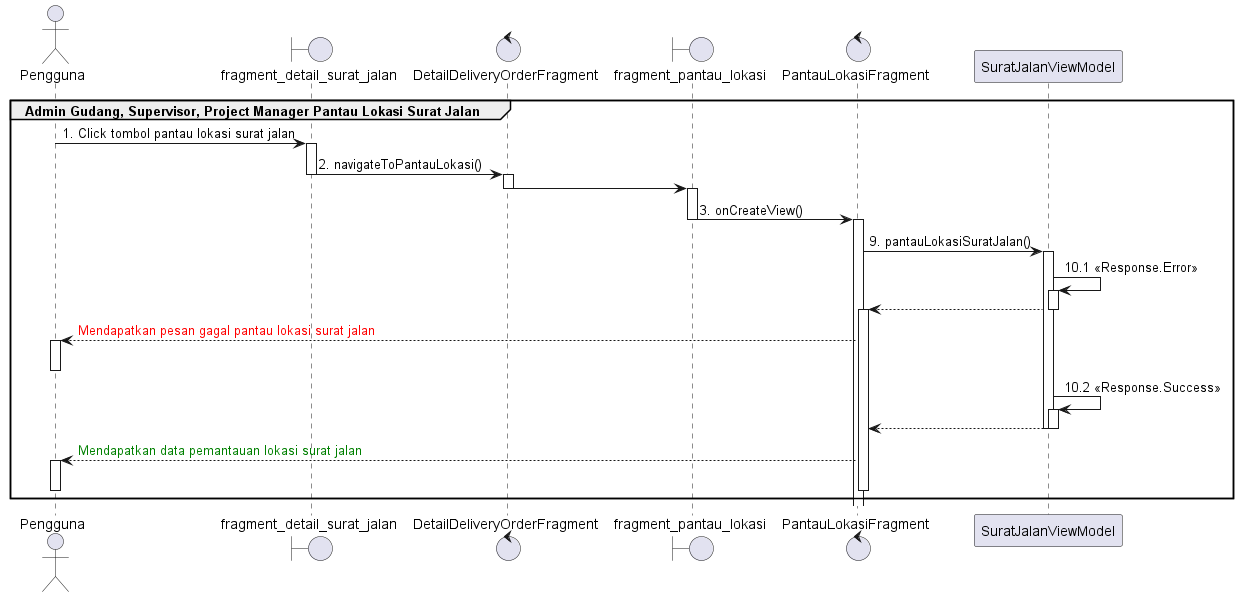

The diagram above was rendered by PlantUML. Its source (embedded in the PNG):
@startuml
'https://plantuml.com/sequence-diagram

group Admin Gudang, Supervisor, Project Manager Pantau Lokasi Surat Jalan
    actor       Pengguna
    boundary fragment_detail_surat_jalan
    control DetailDeliveryOrderFragment
    boundary fragment_pantau_lokasi
    control PantauLokasiFragment

    Pengguna -> fragment_detail_surat_jalan : 1. Click tombol pantau lokasi surat jalan
    activate fragment_detail_surat_jalan
    fragment_detail_surat_jalan -> DetailDeliveryOrderFragment : 2. navigateToPantauLokasi()
    deactivate fragment_detail_surat_jalan

    activate DetailDeliveryOrderFragment
    DetailDeliveryOrderFragment -> fragment_pantau_lokasi
    deactivate DetailDeliveryOrderFragment
    activate fragment_pantau_lokasi
    fragment_pantau_lokasi -> PantauLokasiFragment : 3. onCreateView()
    deactivate fragment_pantau_lokasi
    activate PantauLokasiFragment

    PantauLokasiFragment -> SuratJalanViewModel : 9. pantauLokasiSuratJalan()
    activate SuratJalanViewModel
    SuratJalanViewModel -> SuratJalanViewModel : 10.1 <<Response.Error>>
    activate SuratJalanViewModel
    PantauLokasiFragment <-- SuratJalanViewModel
    deactivate SuratJalanViewModel
    activate PantauLokasiFragment
    Pengguna <-- PantauLokasiFragment : <font color=red>Mendapatkan pesan gagal pantau lokasi surat jalan
    activate Pengguna
    deactivate Pengguna
    SuratJalanViewModel -> SuratJalanViewModel : 10.2 <<Response.Success>>
    activate SuratJalanViewModel
    PantauLokasiFragment <-- SuratJalanViewModel
    deactivate SuratJalanViewModel
    deactivate SuratJalanViewModel
    Pengguna <-- PantauLokasiFragment :  <font color=green>Mendapatkan data pemantauan lokasi surat jalan
    activate Pengguna
    deactivate Pengguna
    deactivate PantauLokasiFragment
end
@enduml